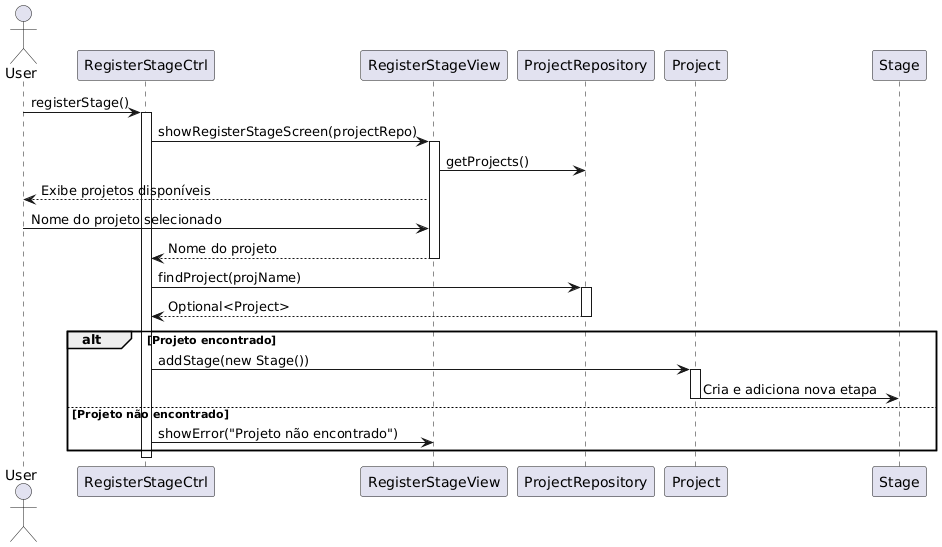

The diagram above was rendered by PlantUML. Its source (embedded in the PNG):
@startuml
actor User
participant RegisterStageCtrl
participant RegisterStageView
participant ProjectRepository
participant Project
participant Stage

User -> RegisterStageCtrl : registerStage()
activate RegisterStageCtrl
RegisterStageCtrl -> RegisterStageView : showRegisterStageScreen(projectRepo)
activate RegisterStageView
RegisterStageView -> ProjectRepository : getProjects()
RegisterStageView --> User : Exibe projetos disponíveis
User -> RegisterStageView : Nome do projeto selecionado
RegisterStageView --> RegisterStageCtrl : Nome do projeto
deactivate RegisterStageView

RegisterStageCtrl -> ProjectRepository : findProject(projName)
activate ProjectRepository
ProjectRepository --> RegisterStageCtrl : Optional<Project>
deactivate ProjectRepository

alt Projeto encontrado
    RegisterStageCtrl -> Project : addStage(new Stage())
    activate Project
    Project -> Stage : Cria e adiciona nova etapa
    deactivate Project
else Projeto não encontrado
    RegisterStageCtrl -> RegisterStageView : showError("Projeto não encontrado")
end

deactivate RegisterStageCtrl
@enduml